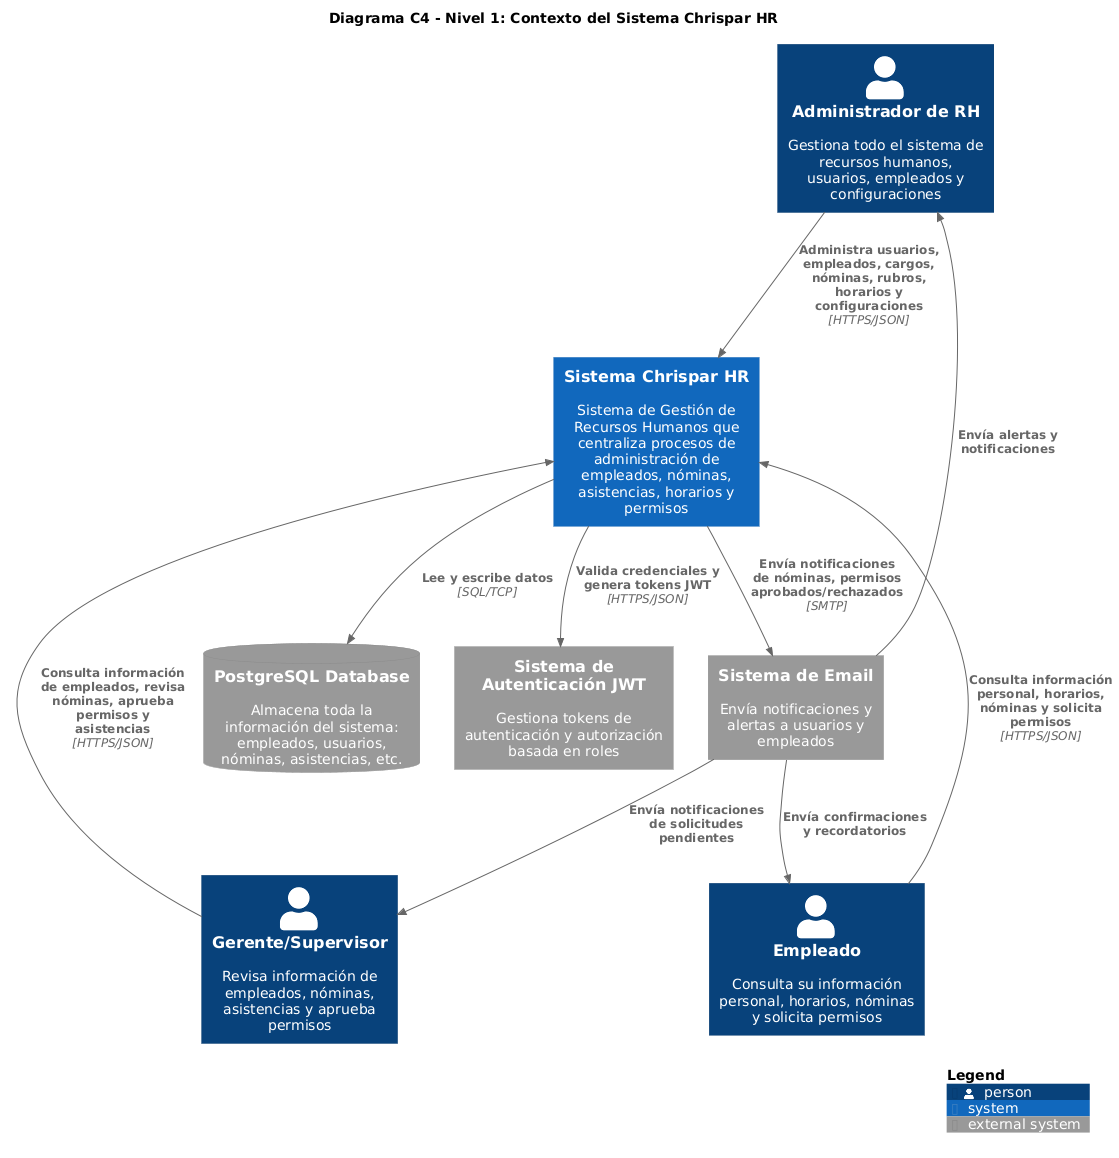

The diagram above was rendered by PlantUML. Its source (embedded in the PNG):
@startuml C4_Context_Diagram
!include https://raw.githubusercontent.com/plantuml-stdlib/C4-PlantUML/master/C4_Context.puml

' Configuración del diagrama
LAYOUT_WITH_LEGEND()
LAYOUT_TOP_DOWN()

title Diagrama C4 - Nivel 1: Contexto del Sistema Chrispar HR

' Definición de Personas (Actores)
Person(admin_rh, "Administrador de RH", "Gestiona todo el sistema de recursos humanos, usuarios, empleados y configuraciones")
Person(gerente, "Gerente/Supervisor", "Revisa información de empleados, nóminas, asistencias y aprueba permisos")
Person(empleado, "Empleado", "Consulta su información personal, horarios, nóminas y solicita permisos")

' Sistema Principal
System(chrispar_hr, "Sistema Chrispar HR", "Sistema de Gestión de Recursos Humanos que centraliza procesos de administración de empleados, nóminas, asistencias, horarios y permisos")

' Sistemas Externos
System_Ext(email_system, "Sistema de Email", "Envía notificaciones y alertas a usuarios y empleados")
SystemDb_Ext(postgresql, "PostgreSQL Database", "Almacena toda la información del sistema: empleados, usuarios, nóminas, asistencias, etc.")
System_Ext(auth_system, "Sistema de Autenticación JWT", "Gestiona tokens de autenticación y autorización basada en roles")

' Relaciones - Usuarios con el Sistema Principal
Rel(admin_rh, chrispar_hr, "Administra usuarios, empleados, cargos, nóminas, rubros, horarios y configuraciones", "HTTPS/JSON")
Rel(gerente, chrispar_hr, "Consulta información de empleados, revisa nóminas, aprueba permisos y asistencias", "HTTPS/JSON")
Rel(empleado, chrispar_hr, "Consulta información personal, horarios, nóminas y solicita permisos", "HTTPS/JSON")

' Relaciones - Sistema con Sistemas Externos
Rel(chrispar_hr, postgresql, "Lee y escribe datos", "SQL/TCP")
Rel(chrispar_hr, email_system, "Envía notificaciones de nóminas, permisos aprobados/rechazados", "SMTP")
Rel(chrispar_hr, auth_system, "Valida credenciales y genera tokens JWT", "HTTPS/JSON")

' Relaciones inversas para notificaciones
Rel(email_system, admin_rh, "Envía alertas y notificaciones")
Rel(email_system, gerente, "Envía notificaciones de solicitudes pendientes")
Rel(email_system, empleado, "Envía confirmaciones y recordatorios")

' Notas adicionales
SHOW_LEGEND()

@enduml